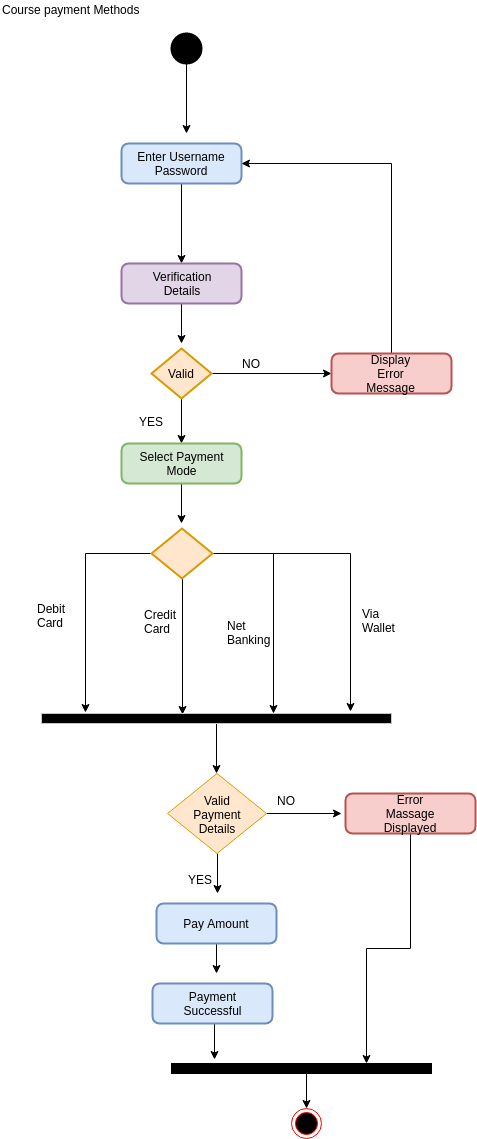

The diagram above was exported from draw.io. Its source (the exported page's mxGraphModel, read from the mxfile embedded in the PNG):
<mxGraphModel dx="522" dy="546" grid="1" gridSize="10" guides="1" tooltips="1" connect="1" arrows="1" fold="1" page="1" pageScale="1" pageWidth="827" pageHeight="1169" math="0" shadow="0">
  <root>
    <mxCell id="0" />
    <mxCell id="1" parent="0" />
    <mxCell id="SlaI34SxK2ZYBlrtsQZj-4" style="edgeStyle=orthogonalEdgeStyle;rounded=0;orthogonalLoop=1;jettySize=auto;html=1;exitX=0.5;exitY=1;exitDx=0;exitDy=0;exitPerimeter=0;strokeColor=#000000;" edge="1" parent="1" source="SlaI34SxK2ZYBlrtsQZj-1">
      <mxGeometry relative="1" as="geometry">
        <mxPoint x="215" y="150" as="targetPoint" />
      </mxGeometry>
    </mxCell>
    <mxCell id="SlaI34SxK2ZYBlrtsQZj-1" value="" style="strokeWidth=2;html=1;shape=mxgraph.flowchart.start_2;whiteSpace=wrap;fillColor=#000000;" vertex="1" parent="1">
      <mxGeometry x="200" y="50" width="30" height="30" as="geometry" />
    </mxCell>
    <mxCell id="SlaI34SxK2ZYBlrtsQZj-2" value="Course payment Methods" style="text;html=1;resizable=0;points=[];autosize=1;align=left;verticalAlign=top;spacingTop=-4;" vertex="1" parent="1">
      <mxGeometry x="29" y="17" width="150" height="20" as="geometry" />
    </mxCell>
    <mxCell id="SlaI34SxK2ZYBlrtsQZj-6" style="edgeStyle=orthogonalEdgeStyle;rounded=0;orthogonalLoop=1;jettySize=auto;html=1;exitX=0.5;exitY=1;exitDx=0;exitDy=0;entryX=0.5;entryY=0;entryDx=0;entryDy=0;strokeColor=#000000;" edge="1" parent="1" source="SlaI34SxK2ZYBlrtsQZj-3" target="SlaI34SxK2ZYBlrtsQZj-5">
      <mxGeometry relative="1" as="geometry" />
    </mxCell>
    <mxCell id="SlaI34SxK2ZYBlrtsQZj-3" value="Enter Username&lt;br&gt;Password" style="rounded=1;whiteSpace=wrap;html=1;absoluteArcSize=1;arcSize=14;strokeWidth=2;fillColor=#dae8fc;strokeColor=#6c8ebf;" vertex="1" parent="1">
      <mxGeometry x="150" y="160" width="120" height="40" as="geometry" />
    </mxCell>
    <mxCell id="SlaI34SxK2ZYBlrtsQZj-8" style="edgeStyle=orthogonalEdgeStyle;rounded=0;orthogonalLoop=1;jettySize=auto;html=1;exitX=0.5;exitY=1;exitDx=0;exitDy=0;strokeColor=#000000;" edge="1" parent="1" source="SlaI34SxK2ZYBlrtsQZj-5">
      <mxGeometry relative="1" as="geometry">
        <mxPoint x="210" y="360" as="targetPoint" />
      </mxGeometry>
    </mxCell>
    <mxCell id="SlaI34SxK2ZYBlrtsQZj-5" value="Verification&lt;br&gt;Details" style="rounded=1;whiteSpace=wrap;html=1;absoluteArcSize=1;arcSize=14;strokeWidth=2;fillColor=#e1d5e7;strokeColor=#9673a6;" vertex="1" parent="1">
      <mxGeometry x="150" y="280" width="120" height="40" as="geometry" />
    </mxCell>
    <mxCell id="SlaI34SxK2ZYBlrtsQZj-12" style="edgeStyle=orthogonalEdgeStyle;rounded=0;orthogonalLoop=1;jettySize=auto;html=1;exitX=1;exitY=0.5;exitDx=0;exitDy=0;exitPerimeter=0;strokeColor=#000000;" edge="1" parent="1" source="SlaI34SxK2ZYBlrtsQZj-7" target="SlaI34SxK2ZYBlrtsQZj-9">
      <mxGeometry relative="1" as="geometry" />
    </mxCell>
    <mxCell id="SlaI34SxK2ZYBlrtsQZj-14" style="edgeStyle=orthogonalEdgeStyle;rounded=0;orthogonalLoop=1;jettySize=auto;html=1;exitX=0.5;exitY=1;exitDx=0;exitDy=0;exitPerimeter=0;entryX=0.5;entryY=0;entryDx=0;entryDy=0;strokeColor=#000000;" edge="1" parent="1" source="SlaI34SxK2ZYBlrtsQZj-7" target="SlaI34SxK2ZYBlrtsQZj-13">
      <mxGeometry relative="1" as="geometry" />
    </mxCell>
    <mxCell id="SlaI34SxK2ZYBlrtsQZj-7" value="Valid" style="strokeWidth=2;html=1;shape=mxgraph.flowchart.decision;whiteSpace=wrap;fillColor=#ffe6cc;strokeColor=#d79b00;" vertex="1" parent="1">
      <mxGeometry x="180" y="365" width="60" height="50" as="geometry" />
    </mxCell>
    <mxCell id="SlaI34SxK2ZYBlrtsQZj-11" style="edgeStyle=orthogonalEdgeStyle;rounded=0;orthogonalLoop=1;jettySize=auto;html=1;exitX=0.5;exitY=0;exitDx=0;exitDy=0;entryX=1;entryY=0.5;entryDx=0;entryDy=0;strokeColor=#000000;" edge="1" parent="1" source="SlaI34SxK2ZYBlrtsQZj-9" target="SlaI34SxK2ZYBlrtsQZj-3">
      <mxGeometry relative="1" as="geometry" />
    </mxCell>
    <mxCell id="SlaI34SxK2ZYBlrtsQZj-9" value="Display&lt;br&gt;Error&lt;br&gt;Message" style="rounded=1;whiteSpace=wrap;html=1;absoluteArcSize=1;arcSize=14;strokeWidth=2;fillColor=#f8cecc;strokeColor=#b85450;" vertex="1" parent="1">
      <mxGeometry x="360" y="370" width="120" height="40" as="geometry" />
    </mxCell>
    <mxCell id="SlaI34SxK2ZYBlrtsQZj-18" style="edgeStyle=orthogonalEdgeStyle;rounded=0;orthogonalLoop=1;jettySize=auto;html=1;exitX=0.5;exitY=1;exitDx=0;exitDy=0;strokeColor=#000000;" edge="1" parent="1" source="SlaI34SxK2ZYBlrtsQZj-13">
      <mxGeometry relative="1" as="geometry">
        <mxPoint x="210" y="540" as="targetPoint" />
      </mxGeometry>
    </mxCell>
    <mxCell id="SlaI34SxK2ZYBlrtsQZj-13" value="Select Payment&lt;br&gt;Mode" style="rounded=1;whiteSpace=wrap;html=1;absoluteArcSize=1;arcSize=14;strokeWidth=2;fillColor=#d5e8d4;strokeColor=#82b366;" vertex="1" parent="1">
      <mxGeometry x="150" y="460" width="120" height="40" as="geometry" />
    </mxCell>
    <mxCell id="SlaI34SxK2ZYBlrtsQZj-15" value="NO" style="text;html=1;resizable=0;points=[];autosize=1;align=left;verticalAlign=top;spacingTop=-4;" vertex="1" parent="1">
      <mxGeometry x="269" y="371" width="30" height="20" as="geometry" />
    </mxCell>
    <mxCell id="SlaI34SxK2ZYBlrtsQZj-16" value="YES" style="text;html=1;resizable=0;points=[];autosize=1;align=left;verticalAlign=top;spacingTop=-4;" vertex="1" parent="1">
      <mxGeometry x="166" y="429" width="40" height="20" as="geometry" />
    </mxCell>
    <mxCell id="SlaI34SxK2ZYBlrtsQZj-20" style="edgeStyle=orthogonalEdgeStyle;rounded=0;orthogonalLoop=1;jettySize=auto;html=1;exitX=0;exitY=0.5;exitDx=0;exitDy=0;exitPerimeter=0;entryX=0.126;entryY=-0.117;entryDx=0;entryDy=0;entryPerimeter=0;strokeColor=#000000;" edge="1" parent="1" source="SlaI34SxK2ZYBlrtsQZj-17" target="SlaI34SxK2ZYBlrtsQZj-19">
      <mxGeometry relative="1" as="geometry">
        <Array as="points">
          <mxPoint x="114" y="570" />
        </Array>
      </mxGeometry>
    </mxCell>
    <mxCell id="SlaI34SxK2ZYBlrtsQZj-21" style="edgeStyle=orthogonalEdgeStyle;rounded=0;orthogonalLoop=1;jettySize=auto;html=1;exitX=0.5;exitY=1;exitDx=0;exitDy=0;exitPerimeter=0;entryX=0.403;entryY=0.065;entryDx=0;entryDy=0;entryPerimeter=0;strokeColor=#000000;" edge="1" parent="1" source="SlaI34SxK2ZYBlrtsQZj-17" target="SlaI34SxK2ZYBlrtsQZj-19">
      <mxGeometry relative="1" as="geometry">
        <Array as="points" />
      </mxGeometry>
    </mxCell>
    <mxCell id="SlaI34SxK2ZYBlrtsQZj-22" style="edgeStyle=orthogonalEdgeStyle;rounded=0;orthogonalLoop=1;jettySize=auto;html=1;exitX=1;exitY=0.5;exitDx=0;exitDy=0;exitPerimeter=0;strokeColor=#000000;" edge="1" parent="1" source="SlaI34SxK2ZYBlrtsQZj-17" target="SlaI34SxK2ZYBlrtsQZj-19">
      <mxGeometry relative="1" as="geometry">
        <mxPoint x="270" y="720" as="targetPoint" />
        <Array as="points">
          <mxPoint x="302" y="570" />
        </Array>
      </mxGeometry>
    </mxCell>
    <mxCell id="SlaI34SxK2ZYBlrtsQZj-26" style="edgeStyle=orthogonalEdgeStyle;rounded=0;orthogonalLoop=1;jettySize=auto;html=1;exitX=1;exitY=0.5;exitDx=0;exitDy=0;exitPerimeter=0;entryX=0.883;entryY=-0.208;entryDx=0;entryDy=0;entryPerimeter=0;strokeColor=#000000;" edge="1" parent="1" source="SlaI34SxK2ZYBlrtsQZj-17" target="SlaI34SxK2ZYBlrtsQZj-19">
      <mxGeometry relative="1" as="geometry" />
    </mxCell>
    <mxCell id="SlaI34SxK2ZYBlrtsQZj-17" value="" style="strokeWidth=2;html=1;shape=mxgraph.flowchart.decision;whiteSpace=wrap;fillColor=#ffe6cc;strokeColor=#d79b00;" vertex="1" parent="1">
      <mxGeometry x="180" y="545" width="61" height="50" as="geometry" />
    </mxCell>
    <mxCell id="SlaI34SxK2ZYBlrtsQZj-29" style="edgeStyle=orthogonalEdgeStyle;rounded=0;orthogonalLoop=1;jettySize=auto;html=1;exitX=0.5;exitY=1;exitDx=0;exitDy=0;strokeColor=#000000;" edge="1" parent="1" source="SlaI34SxK2ZYBlrtsQZj-19">
      <mxGeometry relative="1" as="geometry">
        <mxPoint x="245" y="790" as="targetPoint" />
      </mxGeometry>
    </mxCell>
    <mxCell id="SlaI34SxK2ZYBlrtsQZj-19" value="" style="rounded=0;whiteSpace=wrap;html=1;strokeColor=#C7C7C7;fillColor=#000000;" vertex="1" parent="1">
      <mxGeometry x="70" y="730" width="350" height="10" as="geometry" />
    </mxCell>
    <mxCell id="SlaI34SxK2ZYBlrtsQZj-23" value="Debit&lt;br&gt;Card" style="text;html=1;resizable=0;points=[];autosize=1;align=left;verticalAlign=top;spacingTop=-4;" vertex="1" parent="1">
      <mxGeometry x="64" y="616" width="40" height="30" as="geometry" />
    </mxCell>
    <mxCell id="SlaI34SxK2ZYBlrtsQZj-24" value="Credit&lt;br&gt;Card" style="text;html=1;resizable=0;points=[];autosize=1;align=left;verticalAlign=top;spacingTop=-4;" vertex="1" parent="1">
      <mxGeometry x="171" y="622" width="50" height="30" as="geometry" />
    </mxCell>
    <mxCell id="SlaI34SxK2ZYBlrtsQZj-25" value="Net&lt;br&gt;Banking" style="text;html=1;resizable=0;points=[];autosize=1;align=left;verticalAlign=top;spacingTop=-4;" vertex="1" parent="1">
      <mxGeometry x="254" y="633" width="60" height="30" as="geometry" />
    </mxCell>
    <mxCell id="SlaI34SxK2ZYBlrtsQZj-27" value="Via&lt;br&gt;Wallet" style="text;html=1;resizable=0;points=[];autosize=1;align=left;verticalAlign=top;spacingTop=-4;" vertex="1" parent="1">
      <mxGeometry x="389" y="621" width="50" height="30" as="geometry" />
    </mxCell>
    <mxCell id="SlaI34SxK2ZYBlrtsQZj-32" style="edgeStyle=orthogonalEdgeStyle;rounded=0;orthogonalLoop=1;jettySize=auto;html=1;exitX=0.5;exitY=1;exitDx=0;exitDy=0;strokeColor=#000000;" edge="1" parent="1" source="SlaI34SxK2ZYBlrtsQZj-28">
      <mxGeometry relative="1" as="geometry">
        <mxPoint x="246" y="910" as="targetPoint" />
      </mxGeometry>
    </mxCell>
    <mxCell id="SlaI34SxK2ZYBlrtsQZj-33" style="edgeStyle=orthogonalEdgeStyle;rounded=0;orthogonalLoop=1;jettySize=auto;html=1;exitX=1;exitY=0.5;exitDx=0;exitDy=0;strokeColor=#000000;" edge="1" parent="1" source="SlaI34SxK2ZYBlrtsQZj-28">
      <mxGeometry relative="1" as="geometry">
        <mxPoint x="370" y="830" as="targetPoint" />
      </mxGeometry>
    </mxCell>
    <mxCell id="SlaI34SxK2ZYBlrtsQZj-28" value="Valid&lt;br&gt;Payment&lt;br&gt;Details" style="rhombus;whiteSpace=wrap;html=1;strokeColor=#d79b00;fillColor=#ffe6cc;" vertex="1" parent="1">
      <mxGeometry x="196" y="790" width="99" height="80" as="geometry" />
    </mxCell>
    <mxCell id="SlaI34SxK2ZYBlrtsQZj-40" style="edgeStyle=orthogonalEdgeStyle;rounded=0;orthogonalLoop=1;jettySize=auto;html=1;exitX=0.5;exitY=1;exitDx=0;exitDy=0;entryX=0.75;entryY=0;entryDx=0;entryDy=0;strokeColor=#000000;" edge="1" parent="1" source="SlaI34SxK2ZYBlrtsQZj-30" target="SlaI34SxK2ZYBlrtsQZj-38">
      <mxGeometry relative="1" as="geometry" />
    </mxCell>
    <mxCell id="SlaI34SxK2ZYBlrtsQZj-30" value="Error&lt;br&gt;Massage&lt;br&gt;Displayed" style="rounded=1;whiteSpace=wrap;html=1;absoluteArcSize=1;arcSize=14;strokeWidth=2;fillColor=#f8cecc;strokeColor=#b85450;" vertex="1" parent="1">
      <mxGeometry x="374" y="810" width="130" height="40" as="geometry" />
    </mxCell>
    <mxCell id="SlaI34SxK2ZYBlrtsQZj-37" style="edgeStyle=orthogonalEdgeStyle;rounded=0;orthogonalLoop=1;jettySize=auto;html=1;exitX=0.5;exitY=1;exitDx=0;exitDy=0;strokeColor=#000000;" edge="1" parent="1" source="SlaI34SxK2ZYBlrtsQZj-31">
      <mxGeometry relative="1" as="geometry">
        <mxPoint x="245" y="990" as="targetPoint" />
      </mxGeometry>
    </mxCell>
    <mxCell id="SlaI34SxK2ZYBlrtsQZj-31" value="Pay Amount" style="rounded=1;whiteSpace=wrap;html=1;absoluteArcSize=1;arcSize=14;strokeWidth=2;fillColor=#dae8fc;strokeColor=#6c8ebf;" vertex="1" parent="1">
      <mxGeometry x="185" y="920" width="120" height="40" as="geometry" />
    </mxCell>
    <mxCell id="SlaI34SxK2ZYBlrtsQZj-34" value="NO" style="text;html=1;resizable=0;points=[];autosize=1;align=left;verticalAlign=top;spacingTop=-4;" vertex="1" parent="1">
      <mxGeometry x="304" y="808" width="30" height="20" as="geometry" />
    </mxCell>
    <mxCell id="SlaI34SxK2ZYBlrtsQZj-35" value="YES" style="text;html=1;resizable=0;points=[];autosize=1;align=left;verticalAlign=top;spacingTop=-4;" vertex="1" parent="1">
      <mxGeometry x="215" y="887" width="40" height="20" as="geometry" />
    </mxCell>
    <mxCell id="SlaI34SxK2ZYBlrtsQZj-39" style="edgeStyle=orthogonalEdgeStyle;rounded=0;orthogonalLoop=1;jettySize=auto;html=1;exitX=0.5;exitY=1;exitDx=0;exitDy=0;entryX=0.164;entryY=-0.39;entryDx=0;entryDy=0;entryPerimeter=0;strokeColor=#000000;" edge="1" parent="1" source="SlaI34SxK2ZYBlrtsQZj-36" target="SlaI34SxK2ZYBlrtsQZj-38">
      <mxGeometry relative="1" as="geometry" />
    </mxCell>
    <mxCell id="SlaI34SxK2ZYBlrtsQZj-36" value="Payment&lt;br&gt;Successful" style="rounded=1;whiteSpace=wrap;html=1;absoluteArcSize=1;arcSize=14;strokeWidth=2;fillColor=#dae8fc;strokeColor=#6c8ebf;" vertex="1" parent="1">
      <mxGeometry x="181" y="1000" width="120" height="40" as="geometry" />
    </mxCell>
    <mxCell id="SlaI34SxK2ZYBlrtsQZj-42" style="edgeStyle=orthogonalEdgeStyle;rounded=0;orthogonalLoop=1;jettySize=auto;html=1;exitX=0.5;exitY=1;exitDx=0;exitDy=0;entryX=0.5;entryY=0;entryDx=0;entryDy=0;strokeColor=#000000;" edge="1" parent="1" source="SlaI34SxK2ZYBlrtsQZj-38" target="SlaI34SxK2ZYBlrtsQZj-41">
      <mxGeometry relative="1" as="geometry" />
    </mxCell>
    <mxCell id="SlaI34SxK2ZYBlrtsQZj-38" value="" style="rounded=0;whiteSpace=wrap;html=1;strokeColor=#000000;fillColor=#000000;" vertex="1" parent="1">
      <mxGeometry x="200" y="1080" width="260" height="10" as="geometry" />
    </mxCell>
    <mxCell id="SlaI34SxK2ZYBlrtsQZj-41" value="" style="ellipse;html=1;shape=endState;fillColor=#000000;strokeColor=#ff0000;" vertex="1" parent="1">
      <mxGeometry x="320" y="1125" width="30" height="30" as="geometry" />
    </mxCell>
  </root>
</mxGraphModel>